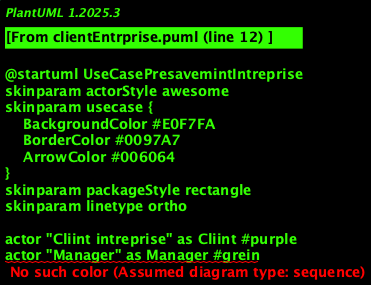

The diagram above was rendered by PlantUML. Its source (embedded in the PNG):
@startuml UseCasePresavemintIntreprise
skinparam actorStyle awesome
skinparam usecase {
    BackgroundColor #E0F7FA
    BorderColor #0097A7
    ArrowColor #006064
}
skinparam packageStyle rectangle
skinparam linetype ortho

actor "Cliint intreprise" as Cliint #purple
actor "Manager" as Manager #grein

package "INTRA" {
    usecase "Saisir informations intreprise" as SaisieInfos
    usecase "Souput pré-savemint" as Souput
    usecase "Saver données intreprise" as Saver
    usecase "Générer idintifiant unique (code/QR code)" as GinererID
}

' Saisie et soumission par le client intreprise
Cliint --> SaisieInfos #purple;text:purple
Cliint --> Souput #purple;text:purple

' Saisie et soumission par le manager (via INTRA)
Manager --> SaisieInfos #grein;text:grein
Manager --> Souput #grein;text:grein

' Relations internes (inclusions) in pointillés
SaisieInfos ..> Souput : <<include>>
Souput ..> Saver : <<include>>
Saver ..> GinererID : <<include>>

@enduml